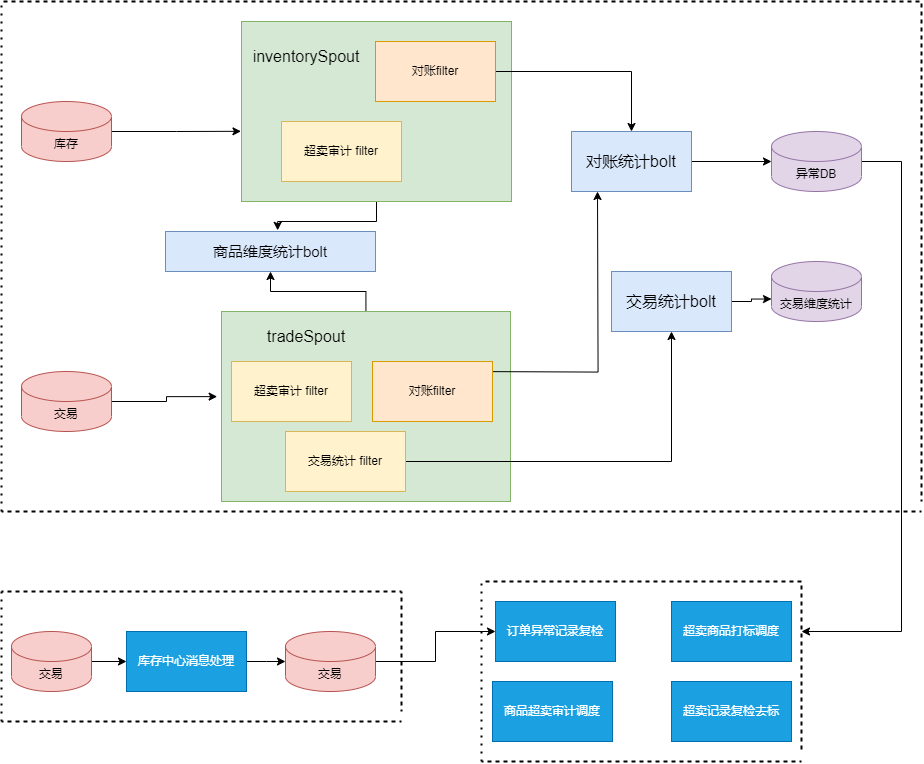

The diagram above was exported from draw.io. Its source (the exported page's mxGraphModel, read from the mxfile embedded in the PNG):
<mxGraphModel dx="1290" dy="939" grid="1" gridSize="10" guides="1" tooltips="1" connect="1" arrows="1" fold="1" page="1" pageScale="1" pageWidth="827" pageHeight="1169" math="0" shadow="0">
  <root>
    <mxCell id="0" />
    <mxCell id="1" parent="0" />
    <mxCell id="y78H69oRC0nd0qL1sKH2-15" style="edgeStyle=orthogonalEdgeStyle;rounded=0;orthogonalLoop=1;jettySize=auto;html=1;entryX=-0.002;entryY=0.61;entryDx=0;entryDy=0;entryPerimeter=0;" edge="1" parent="1" source="y78H69oRC0nd0qL1sKH2-1" target="y78H69oRC0nd0qL1sKH2-3">
      <mxGeometry relative="1" as="geometry" />
    </mxCell>
    <mxCell id="y78H69oRC0nd0qL1sKH2-1" value="库存" style="shape=cylinder3;whiteSpace=wrap;html=1;boundedLbl=1;backgroundOutline=1;size=15;fillColor=#f8cecc;strokeColor=#b85450;" vertex="1" parent="1">
      <mxGeometry x="60" y="120" width="90" height="60" as="geometry" />
    </mxCell>
    <mxCell id="y78H69oRC0nd0qL1sKH2-14" style="edgeStyle=orthogonalEdgeStyle;rounded=0;orthogonalLoop=1;jettySize=auto;html=1;entryX=-0.015;entryY=0.448;entryDx=0;entryDy=0;entryPerimeter=0;" edge="1" parent="1" source="y78H69oRC0nd0qL1sKH2-2" target="y78H69oRC0nd0qL1sKH2-9">
      <mxGeometry relative="1" as="geometry" />
    </mxCell>
    <mxCell id="y78H69oRC0nd0qL1sKH2-2" value="交易" style="shape=cylinder3;whiteSpace=wrap;html=1;boundedLbl=1;backgroundOutline=1;size=15;fillColor=#f8cecc;strokeColor=#b85450;" vertex="1" parent="1">
      <mxGeometry x="60" y="390" width="90" height="60" as="geometry" />
    </mxCell>
    <mxCell id="y78H69oRC0nd0qL1sKH2-19" style="edgeStyle=orthogonalEdgeStyle;rounded=0;orthogonalLoop=1;jettySize=auto;html=1;entryX=0.534;entryY=-0.029;entryDx=0;entryDy=0;entryPerimeter=0;" edge="1" parent="1" source="y78H69oRC0nd0qL1sKH2-3" target="y78H69oRC0nd0qL1sKH2-10">
      <mxGeometry relative="1" as="geometry" />
    </mxCell>
    <mxCell id="y78H69oRC0nd0qL1sKH2-3" value="" style="rounded=0;whiteSpace=wrap;html=1;fillColor=#d5e8d4;strokeColor=#82b366;" vertex="1" parent="1">
      <mxGeometry x="280" y="40" width="270" height="180" as="geometry" />
    </mxCell>
    <mxCell id="y78H69oRC0nd0qL1sKH2-5" value="&lt;font style=&quot;font-size: 16px;&quot;&gt;inventorySpout&lt;/font&gt;" style="text;html=1;strokeColor=none;fillColor=none;align=center;verticalAlign=middle;whiteSpace=wrap;rounded=0;" vertex="1" parent="1">
      <mxGeometry x="300" y="60" width="90" height="30" as="geometry" />
    </mxCell>
    <mxCell id="y78H69oRC0nd0qL1sKH2-6" value="超卖审计 filter" style="rounded=0;whiteSpace=wrap;html=1;fillColor=#fff2cc;strokeColor=#d6b656;" vertex="1" parent="1">
      <mxGeometry x="320" y="140" width="120" height="60" as="geometry" />
    </mxCell>
    <mxCell id="y78H69oRC0nd0qL1sKH2-25" style="edgeStyle=orthogonalEdgeStyle;rounded=0;orthogonalLoop=1;jettySize=auto;html=1;entryX=0.5;entryY=0;entryDx=0;entryDy=0;" edge="1" parent="1" source="y78H69oRC0nd0qL1sKH2-7" target="y78H69oRC0nd0qL1sKH2-21">
      <mxGeometry relative="1" as="geometry" />
    </mxCell>
    <mxCell id="y78H69oRC0nd0qL1sKH2-7" value="对账filter" style="rounded=0;whiteSpace=wrap;html=1;fillColor=#ffe6cc;strokeColor=#d79b00;" vertex="1" parent="1">
      <mxGeometry x="414" y="60" width="120" height="60" as="geometry" />
    </mxCell>
    <mxCell id="y78H69oRC0nd0qL1sKH2-20" style="edgeStyle=orthogonalEdgeStyle;rounded=0;orthogonalLoop=1;jettySize=auto;html=1;entryX=0.5;entryY=1;entryDx=0;entryDy=0;" edge="1" parent="1" source="y78H69oRC0nd0qL1sKH2-9" target="y78H69oRC0nd0qL1sKH2-10">
      <mxGeometry relative="1" as="geometry" />
    </mxCell>
    <mxCell id="y78H69oRC0nd0qL1sKH2-9" value="" style="rounded=0;whiteSpace=wrap;html=1;fillColor=#d5e8d4;strokeColor=#82b366;" vertex="1" parent="1">
      <mxGeometry x="260" y="330" width="289" height="190" as="geometry" />
    </mxCell>
    <mxCell id="y78H69oRC0nd0qL1sKH2-10" value="&lt;font style=&quot;font-size: 15px;&quot;&gt;商品维度统计bolt&lt;/font&gt;" style="rounded=0;whiteSpace=wrap;html=1;fillColor=#dae8fc;strokeColor=#6c8ebf;" vertex="1" parent="1">
      <mxGeometry x="204" y="250" width="210" height="40" as="geometry" />
    </mxCell>
    <mxCell id="y78H69oRC0nd0qL1sKH2-24" style="edgeStyle=orthogonalEdgeStyle;rounded=0;orthogonalLoop=1;jettySize=auto;html=1;entryX=0.5;entryY=1;entryDx=0;entryDy=0;" edge="1" parent="1">
      <mxGeometry relative="1" as="geometry">
        <mxPoint x="500" y="390" as="sourcePoint" />
        <mxPoint x="636" y="210" as="targetPoint" />
      </mxGeometry>
    </mxCell>
    <mxCell id="y78H69oRC0nd0qL1sKH2-11" value="对账filter" style="rounded=0;whiteSpace=wrap;html=1;fillColor=#ffe6cc;strokeColor=#d79b00;" vertex="1" parent="1">
      <mxGeometry x="411" y="380" width="120" height="60" as="geometry" />
    </mxCell>
    <mxCell id="y78H69oRC0nd0qL1sKH2-12" value="超卖审计 filter" style="rounded=0;whiteSpace=wrap;html=1;fillColor=#fff2cc;strokeColor=#d6b656;" vertex="1" parent="1">
      <mxGeometry x="270" y="380" width="120" height="60" as="geometry" />
    </mxCell>
    <mxCell id="y78H69oRC0nd0qL1sKH2-23" style="edgeStyle=orthogonalEdgeStyle;rounded=0;orthogonalLoop=1;jettySize=auto;html=1;entryX=0.5;entryY=1;entryDx=0;entryDy=0;" edge="1" parent="1" source="y78H69oRC0nd0qL1sKH2-18" target="y78H69oRC0nd0qL1sKH2-22">
      <mxGeometry relative="1" as="geometry" />
    </mxCell>
    <mxCell id="y78H69oRC0nd0qL1sKH2-18" value="交易统计 filter" style="rounded=0;whiteSpace=wrap;html=1;fillColor=#fff2cc;strokeColor=#d6b656;" vertex="1" parent="1">
      <mxGeometry x="324" y="450" width="120" height="60" as="geometry" />
    </mxCell>
    <mxCell id="y78H69oRC0nd0qL1sKH2-29" style="edgeStyle=orthogonalEdgeStyle;rounded=0;orthogonalLoop=1;jettySize=auto;html=1;entryX=0;entryY=0.5;entryDx=0;entryDy=0;entryPerimeter=0;" edge="1" parent="1" source="y78H69oRC0nd0qL1sKH2-21" target="y78H69oRC0nd0qL1sKH2-26">
      <mxGeometry relative="1" as="geometry" />
    </mxCell>
    <mxCell id="y78H69oRC0nd0qL1sKH2-21" value="&lt;font style=&quot;font-size: 16px;&quot;&gt;对账统计bolt&lt;/font&gt;" style="rounded=0;whiteSpace=wrap;html=1;fillColor=#dae8fc;strokeColor=#6c8ebf;" vertex="1" parent="1">
      <mxGeometry x="610" y="150" width="120" height="60" as="geometry" />
    </mxCell>
    <mxCell id="y78H69oRC0nd0qL1sKH2-28" style="edgeStyle=orthogonalEdgeStyle;rounded=0;orthogonalLoop=1;jettySize=auto;html=1;entryX=0;entryY=0;entryDx=0;entryDy=37.5;entryPerimeter=0;" edge="1" parent="1" source="y78H69oRC0nd0qL1sKH2-22" target="y78H69oRC0nd0qL1sKH2-27">
      <mxGeometry relative="1" as="geometry" />
    </mxCell>
    <mxCell id="y78H69oRC0nd0qL1sKH2-22" value="&lt;font style=&quot;font-size: 16px;&quot;&gt;交易统计bolt&lt;/font&gt;" style="rounded=0;whiteSpace=wrap;html=1;fillColor=#dae8fc;strokeColor=#6c8ebf;" vertex="1" parent="1">
      <mxGeometry x="650" y="290" width="120" height="60" as="geometry" />
    </mxCell>
    <mxCell id="y78H69oRC0nd0qL1sKH2-41" style="edgeStyle=orthogonalEdgeStyle;rounded=0;orthogonalLoop=1;jettySize=auto;html=1;" edge="1" parent="1" source="y78H69oRC0nd0qL1sKH2-26">
      <mxGeometry relative="1" as="geometry">
        <mxPoint x="840" y="650" as="targetPoint" />
        <Array as="points">
          <mxPoint x="940" y="180" />
          <mxPoint x="940" y="650" />
        </Array>
      </mxGeometry>
    </mxCell>
    <mxCell id="y78H69oRC0nd0qL1sKH2-26" value="异常DB" style="shape=cylinder3;whiteSpace=wrap;html=1;boundedLbl=1;backgroundOutline=1;size=15;fillColor=#e1d5e7;strokeColor=#9673a6;" vertex="1" parent="1">
      <mxGeometry x="810" y="150" width="90" height="60" as="geometry" />
    </mxCell>
    <mxCell id="y78H69oRC0nd0qL1sKH2-27" value="交易维度统计" style="shape=cylinder3;whiteSpace=wrap;html=1;boundedLbl=1;backgroundOutline=1;size=15;fillColor=#e1d5e7;strokeColor=#9673a6;" vertex="1" parent="1">
      <mxGeometry x="810" y="280" width="90" height="60" as="geometry" />
    </mxCell>
    <mxCell id="y78H69oRC0nd0qL1sKH2-33" style="edgeStyle=orthogonalEdgeStyle;rounded=0;orthogonalLoop=1;jettySize=auto;html=1;entryX=0;entryY=0.5;entryDx=0;entryDy=0;" edge="1" parent="1" source="y78H69oRC0nd0qL1sKH2-30" target="y78H69oRC0nd0qL1sKH2-32">
      <mxGeometry relative="1" as="geometry" />
    </mxCell>
    <mxCell id="y78H69oRC0nd0qL1sKH2-30" value="交易" style="shape=cylinder3;whiteSpace=wrap;html=1;boundedLbl=1;backgroundOutline=1;size=15;fillColor=#f8cecc;strokeColor=#b85450;" vertex="1" parent="1">
      <mxGeometry x="50" y="650" width="80" height="60" as="geometry" />
    </mxCell>
    <mxCell id="y78H69oRC0nd0qL1sKH2-39" style="edgeStyle=orthogonalEdgeStyle;rounded=0;orthogonalLoop=1;jettySize=auto;html=1;" edge="1" parent="1" source="y78H69oRC0nd0qL1sKH2-31" target="y78H69oRC0nd0qL1sKH2-35">
      <mxGeometry relative="1" as="geometry">
        <mxPoint x="510" y="680" as="targetPoint" />
      </mxGeometry>
    </mxCell>
    <mxCell id="y78H69oRC0nd0qL1sKH2-31" value="交易" style="shape=cylinder3;whiteSpace=wrap;html=1;boundedLbl=1;backgroundOutline=1;size=15;fillColor=#f8cecc;strokeColor=#b85450;" vertex="1" parent="1">
      <mxGeometry x="324" y="650" width="90" height="60" as="geometry" />
    </mxCell>
    <mxCell id="y78H69oRC0nd0qL1sKH2-34" style="edgeStyle=orthogonalEdgeStyle;rounded=0;orthogonalLoop=1;jettySize=auto;html=1;entryX=0;entryY=0.5;entryDx=0;entryDy=0;entryPerimeter=0;" edge="1" parent="1" source="y78H69oRC0nd0qL1sKH2-32" target="y78H69oRC0nd0qL1sKH2-31">
      <mxGeometry relative="1" as="geometry" />
    </mxCell>
    <mxCell id="y78H69oRC0nd0qL1sKH2-32" value="库存中心消息处理" style="rounded=0;whiteSpace=wrap;html=1;fillColor=#1ba1e2;fontColor=#ffffff;strokeColor=#006EAF;" vertex="1" parent="1">
      <mxGeometry x="165" y="650" width="120" height="60" as="geometry" />
    </mxCell>
    <mxCell id="y78H69oRC0nd0qL1sKH2-35" value="订单异常记录复检" style="rounded=0;whiteSpace=wrap;html=1;fillColor=#1ba1e2;fontColor=#ffffff;strokeColor=#006EAF;" vertex="1" parent="1">
      <mxGeometry x="534" y="620" width="120" height="60" as="geometry" />
    </mxCell>
    <mxCell id="y78H69oRC0nd0qL1sKH2-36" value="超卖商品打标调度" style="rounded=0;whiteSpace=wrap;html=1;fillColor=#1ba1e2;fontColor=#ffffff;strokeColor=#006EAF;" vertex="1" parent="1">
      <mxGeometry x="710" y="620" width="120" height="60" as="geometry" />
    </mxCell>
    <mxCell id="y78H69oRC0nd0qL1sKH2-37" value="超卖记录复检去标" style="rounded=0;whiteSpace=wrap;html=1;fillColor=#1ba1e2;fontColor=#ffffff;strokeColor=#006EAF;" vertex="1" parent="1">
      <mxGeometry x="710" y="700" width="120" height="60" as="geometry" />
    </mxCell>
    <mxCell id="y78H69oRC0nd0qL1sKH2-38" value="商品超卖审计调度" style="rounded=0;whiteSpace=wrap;html=1;fillColor=#1ba1e2;fontColor=#ffffff;strokeColor=#006EAF;" vertex="1" parent="1">
      <mxGeometry x="531" y="700" width="120" height="60" as="geometry" />
    </mxCell>
    <mxCell id="y78H69oRC0nd0qL1sKH2-42" value="" style="endArrow=none;dashed=1;html=1;dashPattern=1 3;strokeWidth=2;rounded=0;" edge="1" parent="1">
      <mxGeometry width="50" height="50" relative="1" as="geometry">
        <mxPoint x="520" y="780" as="sourcePoint" />
        <mxPoint x="520" y="600" as="targetPoint" />
        <Array as="points">
          <mxPoint x="840" y="780" />
          <mxPoint x="520" y="780" />
          <mxPoint x="520" y="600" />
          <mxPoint x="840" y="600" />
          <mxPoint x="840" y="770" />
          <mxPoint x="840" y="600" />
        </Array>
      </mxGeometry>
    </mxCell>
    <mxCell id="y78H69oRC0nd0qL1sKH2-43" value="" style="endArrow=none;dashed=1;html=1;dashPattern=1 3;strokeWidth=2;rounded=0;" edge="1" parent="1">
      <mxGeometry width="50" height="50" relative="1" as="geometry">
        <mxPoint x="40" y="740" as="sourcePoint" />
        <mxPoint x="40" y="610" as="targetPoint" />
        <Array as="points">
          <mxPoint x="440" y="740" />
          <mxPoint x="40" y="740" />
          <mxPoint x="40" y="610" />
          <mxPoint x="440" y="610" />
          <mxPoint x="440" y="730" />
          <mxPoint x="440" y="610" />
        </Array>
      </mxGeometry>
    </mxCell>
    <mxCell id="y78H69oRC0nd0qL1sKH2-44" value="" style="endArrow=none;dashed=1;html=1;dashPattern=1 3;strokeWidth=2;rounded=0;" edge="1" parent="1">
      <mxGeometry width="50" height="50" relative="1" as="geometry">
        <mxPoint x="40" y="530" as="sourcePoint" />
        <mxPoint x="40" y="20" as="targetPoint" />
        <Array as="points">
          <mxPoint x="960" y="530" />
          <mxPoint x="40" y="530" />
          <mxPoint x="40" y="20" />
          <mxPoint x="960" y="20" />
          <mxPoint x="960" y="520" />
          <mxPoint x="960" y="20" />
        </Array>
      </mxGeometry>
    </mxCell>
    <mxCell id="y78H69oRC0nd0qL1sKH2-45" value="&lt;font style=&quot;font-size: 16px;&quot;&gt;tradeSpout&lt;/font&gt;" style="text;html=1;strokeColor=none;fillColor=none;align=center;verticalAlign=middle;whiteSpace=wrap;rounded=0;" vertex="1" parent="1">
      <mxGeometry x="300" y="340" width="90" height="30" as="geometry" />
    </mxCell>
  </root>
</mxGraphModel>